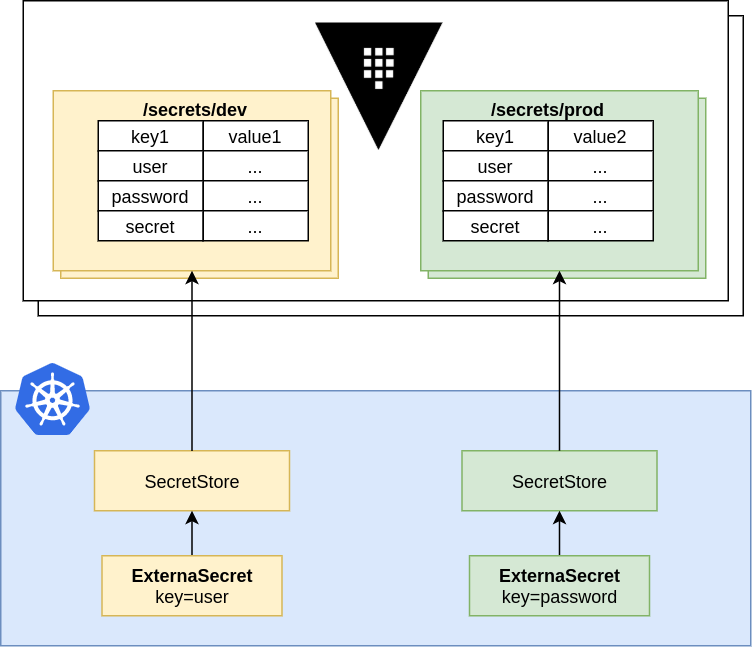

The diagram above was exported from draw.io. Its source (the exported page's mxGraphModel, read from the mxfile embedded in the PNG):
<mxGraphModel dx="1663" dy="517" grid="1" gridSize="10" guides="1" tooltips="1" connect="1" arrows="1" fold="1" page="1" pageScale="1" pageWidth="850" pageHeight="1100" math="0" shadow="0">
  <root>
    <mxCell id="0" />
    <mxCell id="1" parent="0" />
    <mxCell id="2" value="" style="rounded=0;whiteSpace=wrap;html=1;" vertex="1" parent="1">
      <mxGeometry x="-285" y="170" width="470" height="200" as="geometry" />
    </mxCell>
    <mxCell id="3" value="" style="rounded=0;whiteSpace=wrap;html=1;" vertex="1" parent="1">
      <mxGeometry x="-295" y="160" width="470" height="200" as="geometry" />
    </mxCell>
    <mxCell id="4" value="" style="shape=image;aspect=fixed;image=data:image/png,(base64 omitted: 2248 chars);" vertex="1" parent="1">
      <mxGeometry x="-100" y="175" width="85" height="85" as="geometry" />
    </mxCell>
    <mxCell id="5" value="" style="rounded=0;whiteSpace=wrap;html=1;fillColor=#dae8fc;strokeColor=#6c8ebf;" vertex="1" parent="1">
      <mxGeometry x="-310" y="420" width="500" height="170" as="geometry" />
    </mxCell>
    <mxCell id="6" value="SecretStore&lt;br&gt;" style="rounded=0;whiteSpace=wrap;html=1;fillColor=#d5e8d4;strokeColor=#82b366;" vertex="1" parent="1">
      <mxGeometry x="-2.5" y="460" width="130" height="40" as="geometry" />
    </mxCell>
    <mxCell id="7" value="" style="aspect=fixed;html=1;points=[];align=center;image;fontSize=12;image=img/lib/mscae/Kubernetes.svg;" vertex="1" parent="1">
      <mxGeometry x="-300" y="402" width="50" height="48" as="geometry" />
    </mxCell>
    <mxCell id="8" style="edgeStyle=orthogonalEdgeStyle;rounded=0;orthogonalLoop=1;jettySize=auto;html=1;exitX=0.5;exitY=0;exitDx=0;exitDy=0;entryX=0.5;entryY=1;entryDx=0;entryDy=0;" edge="1" source="9" target="6" parent="1">
      <mxGeometry relative="1" as="geometry" />
    </mxCell>
    <mxCell id="9" value="&lt;b&gt;ExternaSecret&lt;br&gt;&lt;/b&gt;key=password" style="rounded=0;whiteSpace=wrap;html=1;fillColor=#d5e8d4;strokeColor=#82b366;" vertex="1" parent="1">
      <mxGeometry x="2.5" y="530" width="120" height="40" as="geometry" />
    </mxCell>
    <mxCell id="10" value="SecretStore&lt;br&gt;" style="rounded=0;whiteSpace=wrap;html=1;fillColor=#fff2cc;strokeColor=#d6b656;" vertex="1" parent="1">
      <mxGeometry x="-247.5" y="460" width="130" height="40" as="geometry" />
    </mxCell>
    <mxCell id="11" style="edgeStyle=orthogonalEdgeStyle;rounded=0;orthogonalLoop=1;jettySize=auto;html=1;exitX=0.5;exitY=0;exitDx=0;exitDy=0;entryX=0.5;entryY=1;entryDx=0;entryDy=0;" edge="1" source="12" target="10" parent="1">
      <mxGeometry relative="1" as="geometry" />
    </mxCell>
    <mxCell id="12" value="&lt;b&gt;ExternaSecret&lt;br&gt;&lt;/b&gt;key=user" style="rounded=0;whiteSpace=wrap;html=1;fillColor=#fff2cc;strokeColor=#d6b656;" vertex="1" parent="1">
      <mxGeometry x="-242.5" y="530" width="120" height="40" as="geometry" />
    </mxCell>
    <mxCell id="13" value="" style="rounded=0;whiteSpace=wrap;html=1;fillColor=#fff2cc;strokeColor=#d6b656;" vertex="1" parent="1">
      <mxGeometry x="-270" y="225" width="185" height="120" as="geometry" />
    </mxCell>
    <mxCell id="14" value="" style="rounded=0;whiteSpace=wrap;html=1;fillColor=#fff2cc;strokeColor=#d6b656;" vertex="1" parent="1">
      <mxGeometry x="-275" y="220" width="185" height="120" as="geometry" />
    </mxCell>
    <mxCell id="15" value="key1" style="rounded=0;whiteSpace=wrap;html=1;" vertex="1" parent="1">
      <mxGeometry x="-245" y="240" width="70" height="20" as="geometry" />
    </mxCell>
    <mxCell id="16" value="value1" style="rounded=0;whiteSpace=wrap;html=1;" vertex="1" parent="1">
      <mxGeometry x="-175" y="240" width="70" height="20" as="geometry" />
    </mxCell>
    <mxCell id="17" value="user" style="rounded=0;whiteSpace=wrap;html=1;" vertex="1" parent="1">
      <mxGeometry x="-245" y="260" width="70" height="20" as="geometry" />
    </mxCell>
    <mxCell id="18" value="..." style="rounded=0;whiteSpace=wrap;html=1;" vertex="1" parent="1">
      <mxGeometry x="-175" y="260" width="70" height="20" as="geometry" />
    </mxCell>
    <mxCell id="19" value="password" style="rounded=0;whiteSpace=wrap;html=1;" vertex="1" parent="1">
      <mxGeometry x="-245" y="280" width="70" height="20" as="geometry" />
    </mxCell>
    <mxCell id="20" value="..." style="rounded=0;whiteSpace=wrap;html=1;" vertex="1" parent="1">
      <mxGeometry x="-175" y="280" width="70" height="20" as="geometry" />
    </mxCell>
    <mxCell id="21" value="secret" style="rounded=0;whiteSpace=wrap;html=1;" vertex="1" parent="1">
      <mxGeometry x="-245" y="300" width="70" height="20" as="geometry" />
    </mxCell>
    <mxCell id="22" value="..." style="rounded=0;whiteSpace=wrap;html=1;" vertex="1" parent="1">
      <mxGeometry x="-175" y="300" width="70" height="20" as="geometry" />
    </mxCell>
    <mxCell id="23" value="&lt;b&gt;/secrets/dev&lt;/b&gt;" style="text;html=1;strokeColor=none;fillColor=none;align=center;verticalAlign=middle;whiteSpace=wrap;rounded=0;" vertex="1" parent="1">
      <mxGeometry x="-200" y="222" width="40" height="20" as="geometry" />
    </mxCell>
    <mxCell id="24" value="" style="rounded=0;whiteSpace=wrap;html=1;fillColor=#d5e8d4;strokeColor=#82b366;" vertex="1" parent="1">
      <mxGeometry x="-25" y="225" width="185" height="120" as="geometry" />
    </mxCell>
    <mxCell id="25" value="" style="rounded=0;whiteSpace=wrap;html=1;fillColor=#d5e8d4;strokeColor=#82b366;" vertex="1" parent="1">
      <mxGeometry x="-30" y="220" width="185" height="120" as="geometry" />
    </mxCell>
    <mxCell id="26" value="key1" style="rounded=0;whiteSpace=wrap;html=1;" vertex="1" parent="1">
      <mxGeometry x="-15" y="240" width="70" height="20" as="geometry" />
    </mxCell>
    <mxCell id="27" value="value2" style="rounded=0;whiteSpace=wrap;html=1;" vertex="1" parent="1">
      <mxGeometry x="55" y="240" width="70" height="20" as="geometry" />
    </mxCell>
    <mxCell id="28" value="user" style="rounded=0;whiteSpace=wrap;html=1;" vertex="1" parent="1">
      <mxGeometry x="-15" y="260" width="70" height="20" as="geometry" />
    </mxCell>
    <mxCell id="29" value="..." style="rounded=0;whiteSpace=wrap;html=1;" vertex="1" parent="1">
      <mxGeometry x="55" y="260" width="70" height="20" as="geometry" />
    </mxCell>
    <mxCell id="30" value="password" style="rounded=0;whiteSpace=wrap;html=1;" vertex="1" parent="1">
      <mxGeometry x="-15" y="280" width="70" height="20" as="geometry" />
    </mxCell>
    <mxCell id="31" value="..." style="rounded=0;whiteSpace=wrap;html=1;" vertex="1" parent="1">
      <mxGeometry x="55" y="280" width="70" height="20" as="geometry" />
    </mxCell>
    <mxCell id="32" value="secret" style="rounded=0;whiteSpace=wrap;html=1;" vertex="1" parent="1">
      <mxGeometry x="-15" y="300" width="70" height="20" as="geometry" />
    </mxCell>
    <mxCell id="33" value="..." style="rounded=0;whiteSpace=wrap;html=1;" vertex="1" parent="1">
      <mxGeometry x="55" y="300" width="70" height="20" as="geometry" />
    </mxCell>
    <mxCell id="34" value="&lt;b&gt;/secrets/prod&lt;/b&gt;" style="text;html=1;align=center;verticalAlign=middle;whiteSpace=wrap;rounded=0;" vertex="1" parent="1">
      <mxGeometry x="35" y="222" width="40" height="20" as="geometry" />
    </mxCell>
    <mxCell id="35" style="edgeStyle=orthogonalEdgeStyle;rounded=0;orthogonalLoop=1;jettySize=auto;html=1;exitX=0.5;exitY=0;exitDx=0;exitDy=0;entryX=0.5;entryY=1;entryDx=0;entryDy=0;" edge="1" source="6" target="25" parent="1">
      <mxGeometry relative="1" as="geometry" />
    </mxCell>
    <mxCell id="36" style="edgeStyle=orthogonalEdgeStyle;rounded=0;orthogonalLoop=1;jettySize=auto;html=1;exitX=0.5;exitY=0;exitDx=0;exitDy=0;entryX=0.5;entryY=1;entryDx=0;entryDy=0;" edge="1" source="10" target="14" parent="1">
      <mxGeometry relative="1" as="geometry" />
    </mxCell>
  </root>
</mxGraphModel>